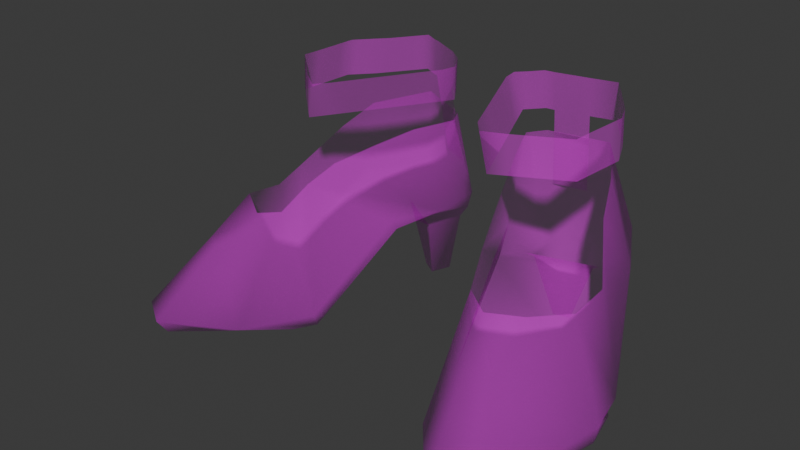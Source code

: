 # Source: FancyShoes3_Ground.blend  (saved by Blender 4.1.23; exported with 4.5.12 LTS)
import bpy
from mathutils import Matrix  # noqa: F401  (used for matrix-valued properties, if any)

bpy.ops.wm.read_factory_settings(use_empty=True)
scene = bpy.context.scene
scene.name = 'Scene'

# ---- collections
col_collection = bpy.data.collections.new('Collection'); scene.collection.children.link(col_collection)

# ---- images (referenced by path relative to the original .blend; pixels are not part of the script)
import os
ASSET_DIR = os.environ.get("B2B_ASSET_DIR", "")  # directory of the original .blend (textures are referenced by path, not embedded)
HERE = os.path.dirname(os.path.abspath(__file__))  # packed textures are extracted next to this script under _unpacked/

def load_image(name, relpath, width, height, colorspace="sRGB"):
    """Load a texture the original file referenced (path relative to the .blend, or extracted next to this script)."""
    p = next((c for c in (os.path.join(HERE, relpath), os.path.join(ASSET_DIR, relpath)) if relpath and os.path.exists(c)), "")
    if p:
        img = bpy.data.images.load(p, check_existing=True)
        img.name = name
    else:  # same state as the original file: an image datablock whose file is absent (Cycles renders it pink)
        img = bpy.data.images.new(name, width, height)
        img.source = "FILE"
        img.filepath = "//" + (relpath or name)
    img.colorspace_settings.name = colorspace
    return img
img_militaryboots_png_016 = load_image('militaryboots.png.016', 'militaryboots.png', 1024, 1024, 'sRGB')
img_militaryboots_png_017 = load_image('militaryboots.png.017', 'militaryboots.png', 1024, 1024, 'Non-Color')

# ---- materials (node trees are filled in below, after node groups)
mat_body_mat_010 = bpy.data.materials.new('Body_mat.010')
mat_body_mat_010.surface_render_method = 'BLENDED'
mat_body_mat_010.blend_method = 'BLEND'
mat_body_mat_010.use_transparency_overlap = False
mat_body_mat_010.show_transparent_back = False
mat_body_mat_010.use_transparent_shadow = False
mat_body_mat_010.diffuse_color = (1.0, 1.0, 1.0, 1.0)
mat_body_mat_010.roughness = 0.5
mat_body_mat_010.specular_intensity = 0.0

# ---- material node trees
mat_body_mat_010.use_nodes = True; mat_body_mat_010.node_tree.nodes.clear()
_N = mat_body_mat_010.node_tree.nodes; _L = mat_body_mat_010.node_tree.links
n0 = _N.new('ShaderNodeBsdfPrincipled'); n0.name = 'Principled BSDF'; n0.location = (10, 300)
n0.inputs[13].default_value = 0.0
n0.inputs[27].default_value = (0.0, 0.0, 0.0, 1.0)
n0.inputs[28].default_value = 1.0
n1 = _N.new('ShaderNodeOutputMaterial'); n1.name = 'Material Output'; n1.location = (300, 300)
n2 = _N.new('ShaderNodeNormalMap'); n2.name = 'Normal Map'; n2.location = (-300, -300)
n2.label = 'Normal/Map'
n2.inputs[0].default_value = 0.0
n3 = _N.new('ShaderNodeTexImage'); n3.name = 'Image Texture'; n3.location = (-300, 600)
n3.image = img_militaryboots_png_016
n4 = _N.new('ShaderNodeTexImage'); n4.name = 'Image Texture.001'; n4.location = (-300, 0)
n4.image = img_militaryboots_png_017
_L.new(n0.outputs[0], n1.inputs[0])
_L.new(n2.outputs[0], n0.inputs[5])
_L.new(n3.outputs[0], n0.inputs[0])
_L.new(n4.outputs[0], n0.inputs[4])
n1.is_active_output = True

# ---- world
world_world = bpy.data.worlds.new('World'); scene.world = world_world
world_world.use_nodes = True; world_world.node_tree.nodes.clear()
_N = world_world.node_tree.nodes; _L = world_world.node_tree.links
n0 = _N.new('ShaderNodeOutputWorld'); n0.name = 'World Output'; n0.location = (300, 300)
n1 = _N.new('ShaderNodeBackground'); n1.name = 'Background'; n1.location = (10, 300)
n1.inputs[0].default_value = (0.05088, 0.05088, 0.05088, 1.0)
_L.new(n1.outputs[0], n0.inputs[0])
n0.is_active_output = True
world_world.color = (0.05088, 0.05088, 0.05088)
world_world.use_sun_shadow = False
world_world.sun_shadow_jitter_overblur = 0.0

# ---- meshes
me_mesh_010 = bpy.data.meshes.new('Mesh.010')
me_mesh_010.from_pydata([(0.06948, 0.03137, -0.06703), (0.0577, 0.03147, -0.071), (0.08652, 0.003882, -0.03681), (0.04103, 0.003979, 0.01634), (0.03003, 0.003047, -0.01693), (0.02416, 0.03456, -0.04949), (0.02927, 0.03186, -0.06259), (0.08459, -0.001071, -0.03493), (0.03085, -0.0003409, -0.01357), (0.0896, 0.003433, -0.02044), (0.07954, 0.005354, 0.03676), (0.07045, 0.001395, 0.03789), (0.06218, 0.006546, 0.04189), (0.05972, 0.04079, -0.09065), (0.07274, 0.03922, -0.06677), (0.02713, 0.0367, -0.04895), (0.01864, 0.03939, -0.06682), (0.01974, 0.04202, -0.08411), (0.02584, 0.03175, -0.08643), (0.04464, 0.0315, -0.09199), (0.06777, 0.06357, -0.05312), (0.06301, 0.07291, -0.06527), (0.07806, 0.04651, -0.03708), (0.05002, 0.07565, -0.08642), (0.07536, 0.04207, -0.02455), (0.04802, 0.04272, -0.09447), (0.06578, 0.03078, 0.009264), (0.04002, 0.05742, -0.01935), (0.0255, 0.07597, -0.08152), (0.04319, 0.04758, -0.008604), (0.05632, 0.0309, 0.01206), (0.03003, 0.004865, -0.01206), (0.02022, 0.07605, -0.07479), (-0.05694, 0.03115, -0.07188), (-0.04707, 0.03132, -0.07409), (-0.08229, 0.003364, -0.04811), (-0.05284, 0.003956, 0.01593), (-0.03354, 0.003206, -0.01333), (-0.01924, 0.03485, -0.04303), (-0.0207, 0.03211, -0.05721), (-0.08089, -0.001567, -0.04578), (-0.03522, -0.0001977, -0.01032), (-0.09014, 0.002838, -0.03347), (-0.09615, 0.004791, 0.02437), (-0.08768, 0.0009444, 0.028), (-0.08091, 0.006193, 0.03413), (-0.04203, 0.0407, -0.09247), (-0.06116, 0.03893, -0.07314), (-0.02227, 0.03695, -0.04334), (-0.008402, 0.0398, -0.05884), (-0.005464, 0.04242, -0.07507), (-0.01077, 0.03208, -0.07915), (-0.02728, 0.0316, -0.08972), (-0.06051, 0.06332, -0.05871), (-0.0512, 0.07278, -0.06815), (-0.07465, 0.04609, -0.04616), (-0.07544, 0.04167, -0.03334), (-0.02975, 0.04279, -0.09289), (-0.07708, 0.03327, 0.003906), (-0.04315, 0.05745, -0.01858), (-0.01217, 0.0763, -0.07429), (-0.04904, 0.04755, -0.009084), (-0.06875, 0.03351, 0.009235), (-0.03492, 0.005016, -0.008649), (-0.008565, 0.07644, -0.06683), (-0.03556, 0.07564, -0.08667), (0.05222, 0.02676, -0.07583), (0.02951, 0.02706, -0.06911), (0.0866, -0.001092, -0.03239), (0.03366, -0.0003593, -0.004088), (0.09007, -0.001108, -0.01654), (0.05261, -0.0005576, 0.02022), (0.07914, 0.0009753, 0.03289), (0.0608, 0.001221, 0.03832), (0.02857, 0.02705, -0.08447), (0.04334, 0.02685, -0.08884), (-0.04023, 0.0267, -0.07708), (-0.01911, 0.02731, -0.06356), (-0.08352, -0.001618, -0.04389), (-0.04056, -0.0002684, -0.001985), (-0.09162, -0.001716, -0.02984), (-0.0643, -0.0007139, 0.01688), (-0.09463, 0.0004235, 0.02078), (-0.07852, 0.0008911, 0.03109), (-0.01393, 0.02733, -0.07806), (-0.0269, 0.02696, -0.08636), (-0.04175, 0.04072, -0.09183), (-0.005342, 0.03983, -0.06418), (-0.03548, 0.07564, -0.08596), (0.05897, 0.0408, -0.08911), (0.0497, 0.07566, -0.08446), (0.04275, -0.0006109, -0.07652), (0.03594, -0.0005196, -0.0745), (0.03455, -0.0005173, -0.08286), (0.03898, -0.0005767, -0.08417), (-0.02998, -0.0005297, -0.07467), (-0.02364, -0.0003459, -0.07061), (-0.01999, -0.0003111, -0.07825), (-0.02388, -0.000424, -0.08074), (0.03137, 0.06974, -0.045), (-0.02768, 0.06993, -0.04107), (-0.02387, 0.07597, -0.08048), (0.03776, 0.07581, -0.08397), (-0.01037, 0.07637, -0.07056), (0.02286, 0.07601, -0.07816), (0.02582, 0.07436, -0.0599), (-0.03718, 0.06453, -0.02818), (-0.02972, 0.0758, -0.08358), (-0.03662, 0.09047, -0.08685), (0.05102, 0.09049, -0.08529), (0.03163, 0.07589, -0.08275), (-0.009468, 0.0764, -0.06869), (0.02154, 0.07603, -0.07648), (0.03692, 0.06444, -0.0301), (-0.01816, 0.07465, -0.05396), (-0.01802, 0.07613, -0.07738), (0.04389, 0.07573, -0.0852), (-0.01127, 0.07633, -0.07242), (0.02418, 0.07599, -0.07984), (0.06949, 0.08467, -0.05793), (0.06492, 0.08471, -0.06852), (0.06644, 0.08475, -0.03591), (0.05203, 0.08484, -0.08671), (0.03953, 0.08512, -0.02227), (0.02492, 0.0852, -0.08076), (0.01874, 0.08529, -0.07438), (-0.06107, 0.0844, -0.06383), (-0.0521, 0.08456, -0.07171), (-0.0643, 0.08447, -0.04189), (-0.04221, 0.08516, -0.0213), (-0.01696, 0.08538, -0.07662), (-0.007383, 0.08569, -0.06596), (-0.03765, 0.0848, -0.08759), (0.06721, 0.08469, -0.06322), (0.05299, 0.08493, -0.02909), (-0.06268, 0.08443, -0.05286), (0.02914, 0.0852, -0.04833), (-0.05658, 0.08448, -0.06777), (-0.05326, 0.08482, -0.03159), (-0.0248, 0.08543, -0.04363), (-0.02982, 0.08502, -0.08371), (-0.04487, 0.08468, -0.07965), (0.03525, 0.08506, -0.08278), (0.05847, 0.08477, -0.07761), (0.06797, 0.08471, -0.04692), (-0.009657, 0.08561, -0.06968), (0.02183, 0.08524, -0.07757), (-0.06188, 0.08442, -0.05835), (0.01553, 0.1002, -0.07271), (0.06829, 0.09953, -0.0602), (0.06606, 0.0847, -0.06587), (0.05971, 0.08484, -0.0325), (0.06486, 0.09956, -0.06814), (0.04626, 0.08503, -0.02568), (-0.05946, 0.09928, -0.06569), (-0.06349, 0.08445, -0.04737), (0.06835, 0.08468, -0.06057), (0.02394, 0.08525, -0.06135), (0.03613, 0.1, -0.02258), (-0.04663, 0.09987, -0.02658), (0.03159, 0.1001, -0.02787), (-0.05273, 0.0994, -0.0716), (-0.05883, 0.08444, -0.0658), (-0.06188, 0.09934, -0.04923), (0.01909, 0.1001, -0.07614), (-0.06319, 0.09936, -0.04202), (-0.04774, 0.08499, -0.02644), (0.016, 0.1002, -0.06695), (-0.03351, 0.08529, -0.03246), (-0.005123, 0.1006, -0.06335), (-0.02273, 0.1001, -0.08016), (-0.03122, 0.08498, -0.08404), (-0.04849, 0.08462, -0.07568), (0.02847, 0.08515, -0.08129), (0.0617, 0.08474, -0.07306), (0.0672, 0.08473, -0.04142), (-0.00852, 0.08565, -0.06782), (0.02373, 0.1001, -0.08092), (0.02029, 0.08527, -0.07598), (0.03433, 0.08516, -0.0353), (0.04506, 0.0999, -0.02616), (0.06525, 0.09962, -0.0364), (-0.03798, 0.1001, -0.01997), (0.06127, 0.0996, -0.07342), (0.066, 0.09959, -0.04369), (-0.05434, 0.08452, -0.06974), (-0.05878, 0.08465, -0.03674), (-0.03316, 0.1002, -0.02443), (-0.01609, 0.08556, -0.05479), (-0.007497, 0.1005, -0.06764), (-0.02339, 0.0852, -0.08016), (-0.03699, 0.09967, -0.08758), (-0.04782, 0.09949, -0.07567), (-0.04126, 0.08474, -0.08362), (-0.007032, 0.1006, -0.05793), (0.0516, 0.0997, -0.08706), (0.02804, 0.1, -0.08164), (0.04202, 0.08497, -0.08426), (0.05525, 0.08481, -0.08216), (0.06873, 0.08469, -0.05242), (-0.01079, 0.08557, -0.07154), (0.02338, 0.08522, -0.07917), (-0.01594, 0.1003, -0.07644), (-0.008635, 0.1005, -0.0695), (-0.009772, 0.1005, -0.07136), (0.02064, 0.1001, -0.07773), (0.02218, 0.1001, -0.07933), (0.06676, 0.09957, -0.04919), (0.06752, 0.09955, -0.0547), (0.05804, 0.09963, -0.07796), (0.05482, 0.09967, -0.08251), (0.02119, 0.1002, -0.05393), (0.02639, 0.1001, -0.0409), (0.04159, 0.09983, -0.08462), (0.03481, 0.09992, -0.08313), (-0.02445, 0.1004, -0.0356), (-0.01574, 0.1005, -0.04676), (-0.0406, 0.09961, -0.08361), (-0.04421, 0.09955, -0.07964), (-0.03056, 0.09986, -0.08403), (-0.02916, 0.09989, -0.0837), (-0.05215, 0.0997, -0.03172), (-0.05767, 0.09953, -0.03687), (-0.05722, 0.09932, -0.06766), (-0.05497, 0.09936, -0.06963), (0.05179, 0.0998, -0.02958), (0.05852, 0.09971, -0.03299), (-0.06027, 0.0993, -0.06021), (-0.06107, 0.09932, -0.05472), (0.066, 0.09955, -0.0655), (0.06714, 0.09954, -0.06285), (-0.01402, 0.05222, -0.0797), (-0.02695, 0.05185, -0.08668), (0.03374, 0.05187, -0.08636), (0.02695, 0.05196, -0.08494), (-0.02049, 0.05203, -0.08319), (0.04053, 0.05178, -0.08779), (-0.07254, 0.04642, -0.01412), (0.06718, 0.04675, -0.006895), (-0.05985, 0.04498, -0.006013), (0.05275, 0.04514, -0.002635), (0.05996, 0.04594, -0.004765), (-0.0662, 0.0457, -0.01007)], [], [(34, 38, 33), (19, 25, 13), (13, 1, 19), (13, 14, 1), (0, 1, 14), (7, 0, 14), (14, 2, 7), (9, 7, 2), (23, 14, 13), (8, 4, 7), (4, 15, 5), (5, 15, 16), (51, 49, 39), (1, 75, 19), (3, 69, 71), (10, 12, 11), (41, 37, 63), (31, 15, 4), (62, 43, 45), (67, 74, 93, 92), (13, 25, 23), (2, 22, 24), (26, 9, 24), (57, 60, 50), (31, 27, 15), (30, 10, 26), (9, 68, 7), (52, 46, 57), (46, 52, 34), (46, 34, 47), (33, 47, 34), (40, 47, 33), (47, 40, 35), (42, 35, 40), (36, 41, 63), (41, 40, 37), (37, 38, 48), (38, 39, 49), (5, 16, 6), (28, 25, 17), (5, 7, 4), (6, 74, 67), (12, 71, 73), (34, 85, 76), (6, 66, 1), (45, 81, 36), (42, 58, 56), (2, 14, 20), (8, 3, 31), (55, 35, 56), (63, 37, 48), (50, 52, 57), (50, 64, 49), (45, 43, 44), (5, 1, 0), (54, 65, 47), (16, 18, 6), (17, 19, 18), (63, 59, 61), (9, 2, 24), (35, 42, 56), (53, 47, 35), (38, 40, 33), (8, 68, 69), (79, 80, 78), (30, 29, 3), (12, 30, 3), (27, 16, 15), (62, 45, 36), (32, 17, 16), (43, 80, 82), (39, 84, 51), (61, 62, 36), (31, 4, 8), (10, 70, 9), (38, 49, 48), (39, 76, 77), (57, 46, 65), (21, 14, 23), (70, 72, 71), (72, 11, 71), (74, 75, 94, 93), (69, 70, 71), (80, 81, 82), (82, 81, 44), (44, 81, 83), (73, 71, 11), (49, 59, 48), (11, 72, 10), (42, 78, 80), (51, 85, 52), (44, 83, 45), (18, 75, 74), (36, 79, 41), (41, 78, 40), (34, 39, 38), (22, 2, 20), (51, 50, 49), (1, 66, 75), (44, 43, 82), (3, 8, 69), (62, 58, 43), (76, 85, 98, 95), (58, 62, 61), (3, 29, 31), (26, 10, 9), (31, 29, 27), (30, 12, 10), (9, 70, 68), (63, 61, 36), (101, 115, 107), (5, 0, 7), (6, 18, 74), (12, 3, 71), (34, 52, 85), (6, 67, 66), (45, 83, 81), (42, 43, 58), (20, 14, 21), (50, 51, 52), (110, 102, 116), (5, 6, 1), (16, 17, 18), (17, 25, 19), (63, 48, 59), (38, 37, 40), (8, 7, 68), (79, 81, 80), (103, 111, 117), (113, 99, 105), (43, 42, 80), (39, 77, 84), (10, 72, 70), (39, 34, 76), (29, 30, 26), (65, 46, 47), (84, 77, 96, 97), (69, 68, 70), (112, 104, 118), (42, 40, 78), (11, 12, 73), (51, 84, 85), (18, 19, 75), (36, 81, 79), (41, 79, 78), (91, 93, 94), (95, 97, 96), (91, 92, 93), (95, 98, 97), (77, 76, 95, 96), (85, 84, 97, 98), (75, 66, 91, 94), (66, 67, 92, 91), (32, 112, 17), (28, 17, 118), (27, 113, 16), (32, 16, 105), (50, 60, 117), (64, 50, 111), (28, 110, 25), (23, 25, 116), (53, 54, 47), (57, 65, 107), (60, 57, 115), (100, 106, 114), (59, 49, 106), (125, 167, 148), (128, 163, 155), (121, 181, 151), (123, 158, 160), (120, 183, 152), (121, 184, 181), (131, 189, 169), (127, 192, 172), (131, 194, 188), (124, 196, 173), (125, 157, 167), (128, 165, 163), (120, 174, 183), (121, 175, 184), (131, 176, 189), (127, 161, 192), (131, 169, 194), (124, 177, 196), (145, 200, 204), (144, 199, 208), (143, 198, 210), (136, 179, 212), (142, 213, 197), (142, 214, 213), (139, 215, 168), (139, 216, 215), (141, 217, 193), (141, 218, 217), (134, 225, 153), (134, 226, 225), (135, 227, 147), (135, 228, 227), (230, 156, 133), (230, 149, 156), (149, 119, 156), (229, 230, 133), (152, 150, 120), (152, 229, 150), (229, 133, 150), (147, 154, 126), (147, 227, 154), (180, 158, 123), (153, 180, 123), (153, 225, 180), (159, 129, 182), (224, 185, 137), (224, 161, 185), (161, 127, 185), (223, 224, 137), (154, 162, 126), (154, 223, 162), (223, 137, 162), (164, 125, 148), (222, 186, 138), (222, 165, 186), (165, 128, 186), (221, 222, 138), (159, 166, 129), (159, 221, 166), (221, 138, 166), (187, 182, 129), (220, 190, 140), (220, 170, 190), (170, 130, 190), (219, 220, 140), (191, 171, 132), (191, 219, 171), (219, 140, 171), (193, 191, 132), (193, 217, 191), (168, 187, 129), (168, 215, 187), (197, 195, 122), (197, 213, 195), (212, 179, 160), (179, 123, 160), (211, 136, 212), (210, 198, 195), (198, 122, 195), (209, 143, 210), (208, 199, 149), (199, 119, 149), (207, 144, 208), (206, 201, 146), (206, 177, 201), (177, 124, 201), (205, 206, 146), (164, 178, 125), (164, 205, 178), (205, 146, 178), (204, 200, 202), (200, 130, 202), (203, 145, 204), (170, 202, 130), (189, 176, 203), (176, 145, 203), (184, 175, 207), (175, 144, 207), (183, 174, 209), (174, 143, 209), (167, 157, 211), (157, 136, 211), (173, 214, 142), (173, 196, 214), (188, 216, 139), (188, 194, 216), (172, 218, 141), (172, 192, 218), (151, 226, 134), (151, 181, 226), (155, 228, 135), (155, 163, 228), (142, 197, 236, 233), (190, 130, 231, 235), (140, 190, 235, 232), (173, 142, 233, 234), (55, 53, 35), (49, 64, 114), (49, 114, 106), (17, 112, 118), (16, 113, 105), (50, 117, 111), (25, 110, 116), (57, 107, 115), (29, 26, 241, 240), (26, 24, 238, 241), (56, 58, 242, 237), (58, 61, 239, 242)])
me_mesh_010.polygons.foreach_set('use_smooth', [True] * 294)
_uv = me_mesh_010.uv_layers.new(name='MainUV')
_uv.uv.foreach_set('vector', [0.3374, 0.71, 0.3801, 0.7226, 0.338, 0.7237, 0.7875, 0.01652, 0.787, 0.02754, 0.7587, 0.02963, 0.7587, 0.02963, 0.7409, 0.01652, 0.7875, 0.01652, 0.7587, 0.02963, 0.7172, 0.02963, 0.7409, 0.01652, 0.7145, 0.01652, 0.7409, 0.01652, 0.7172, 0.02963, 0.6848, 0.001624, 0.7145, 0.01652, 0.7172, 0.02963, 0.7172, 0.02963, 0.6633, 0.02963, 0.6848, 0.001624, 0.6135, 0.01582, 0.6848, 0.001624, 0.6633, 0.02963, 0.6378, 0.1282, 0.6195, 0.03069, 0.641, 0.03069, 0.6177, 0.7512, 0.6217, 0.7381, 0.6695, 0.737, 0.6824, 0.01582, 0.7095, 0.02963, 0.7166, 0.01652, 0.7166, 0.01652, 0.7095, 0.02963, 0.7446, 0.02963, 0.7777, 0.01652, 0.7445, 0.02963, 0.7366, 0.01652, 0.7409, 0.01652, 0.7877, 0.001624, 0.7875, 0.01652, 0.5936, 0.01902, 0.6181, -0.0003502, 0.5978, -0.0003502, 0.6271, 0.02351, 0.5677, 0.02351, 0.5976, 0.0002296, 0.661, -0.0003502, 0.6755, 0.01179, 0.6331, 0.02486, 0.6402, 0.02963, 0.7095, 0.02963, 0.6824, 0.01582, 0.5091, 0.08938, 0.5412, 0.03069, 0.5105, 0.03141, 0.7334, 0.001624, 0.7745, 0.001624, 0.7745, 0.001624, 0.7334, 0.001624, 0.641, 0.03069, 0.6785, 0.03069, 0.6378, 0.1282, 0.5915, 0.03069, 0.5946, 0.1021, 0.5698, 0.08938, 0.5528, 0.08938, 0.5653, 0.03069, 0.5698, 0.08938, 0.6785, 0.03069, 0.6753, 0.1288, 0.65, 0.03069, 0.7419, 0.03069, 0.7342, 0.1035, 0.7059, 0.03069, 0.5091, 0.08938, 0.5412, 0.03069, 0.5528, 0.08938, 0.6135, 0.01582, 0.6667, 0.001624, 0.6848, 0.001624, 0.7875, 0.01652, 0.7587, 0.02963, 0.787, 0.02754, 0.7587, 0.02963, 0.7875, 0.01652, 0.7408, 0.01652, 0.7587, 0.02963, 0.7408, 0.01652, 0.7171, 0.02963, 0.7144, 0.01652, 0.7171, 0.02963, 0.7408, 0.01652, 0.6848, 0.001624, 0.7171, 0.02963, 0.7144, 0.01652, 0.7171, 0.02963, 0.6848, 0.001624, 0.6633, 0.02963, 0.6135, 0.01582, 0.6633, 0.02963, 0.6848, 0.001624, 0.5936, 0.01902, 0.661, -0.0003502, 0.6331, 0.02486, 0.3877, 0.7535, 0.3359, 0.7393, 0.3838, 0.7404, 0.6825, 0.02963, 0.7165, 0.01652, 0.7094, 0.02963, 0.7165, 0.01652, 0.7366, 0.01652, 0.7445, 0.02963, 0.7166, 0.01652, 0.7446, 0.02963, 0.7367, 0.01652, 0.6753, 0.1288, 0.6785, 0.03069, 0.65, 0.03069, 0.6254, 0.7203, 0.6695, 0.737, 0.6217, 0.7381, 0.7333, 0.01652, 0.7745, 0.001624, 0.7334, 0.001624, 0.5545, 0.02653, 0.5978, -0.0003502, 0.564, -0.0003502, 0.727, 0.01652, 0.7738, 0.001624, 0.7271, 0.001624, 0.6236, 0.7099, 0.668, 0.7078, 0.668, 0.7077, 0.5545, 0.02653, 0.5978, -0.0003502, 0.5936, 0.01902, 0.5653, 0.03069, 0.5528, 0.08938, 0.5698, 0.08938, 0.5915, 0.03069, 0.6195, 0.03069, 0.6088, 0.09678, 0.6611, -0.0003502, 0.5936, 0.01902, 0.6331, 0.02486, 0.5946, 0.1021, 0.5915, 0.03069, 0.5698, 0.08938, 0.6402, 0.02963, 0.6825, 0.01634, 0.7094, 0.02963, 0.7583, 0.02963, 0.8119, 0.01652, 0.8094, 0.02754, 0.6785, 0.03069, 0.683, 0.1294, 0.6877, 0.03069, 0.628, 0.02351, 0.5686, 0.02351, 0.5981, 0.0002296, 0.6254, 0.7203, 0.668, 0.7077, 0.6675, 0.7214, 0.6294, 0.1333, 0.6379, 0.1282, 0.6195, 0.03069, 0.7446, 0.02963, 0.7778, 0.01652, 0.7367, 0.01652, 0.7652, 0.02963, 0.8138, 0.01652, 0.7701, 0.01652, 0.7419, 0.03069, 0.7342, 0.1021, 0.7513, 0.08938, 0.5653, 0.03069, 0.5915, 0.03069, 0.5698, 0.08938, 0.5915, 0.03069, 0.5653, 0.03069, 0.5698, 0.08938, 0.6088, 0.09678, 0.6195, 0.03069, 0.5915, 0.03069, 0.3801, 0.7226, 0.3359, 0.7393, 0.338, 0.7237, 0.6177, 0.7512, 0.6695, 0.7464, 0.6177, 0.7634, 0.3877, 0.7657, 0.3344, 0.7783, 0.3359, 0.7487, 0.7812, 0.08938, 0.7513, 0.08938, 0.7722, 0.03069, 0.7909, 0.03069, 0.7812, 0.08938, 0.7722, 0.03069, 0.7342, 0.1035, 0.6877, 0.03069, 0.7059, 0.03069, 0.7812, 0.08938, 0.7909, 0.03069, 0.7722, 0.03069, 0.683, 0.1294, 0.6785, 0.03069, 0.6877, 0.03069, 0.5527, 0.01582, 0.6143, 0.001624, 0.5535, 0.001624, 0.7366, 0.01652, 0.7779, 0.001624, 0.7777, 0.01652, 0.7513, 0.08938, 0.7812, 0.08938, 0.7722, 0.03069, 0.6331, 0.02486, 0.6755, 0.01179, 0.6611, -0.0003502, 0.5527, 0.01582, 0.6144, 0.001624, 0.6135, 0.01582, 0.7165, 0.01652, 0.7445, 0.02963, 0.7094, 0.02963, 0.3819, 0.7122, 0.3374, 0.7101, 0.3819, 0.7123, 0.6785, 0.03069, 0.641, 0.03069, 0.6379, 0.1282, 0.621, 0.1384, 0.6195, 0.03069, 0.6378, 0.1282, 0.6711, 0.776, 0.6614, 0.8076, 0.6207, 0.7889, 0.6614, 0.8076, 0.6474, 0.8158, 0.6207, 0.7889, 0.7697, 0.001624, 0.8134, 0.001624, 0.8134, 0.001624, 0.7697, 0.001624, 0.6177, 0.7634, 0.6711, 0.776, 0.6207, 0.7889, 0.3344, 0.7783, 0.3848, 0.7912, 0.3441, 0.8099, 0.3441, 0.8099, 0.3848, 0.7912, 0.3581, 0.8181, 0.3581, 0.8181, 0.3848, 0.7912, 0.3728, 0.814, 0.6327, 0.8117, 0.6207, 0.7889, 0.6474, 0.8158, 0.6877, 0.03069, 0.7342, 0.1035, 0.7059, 0.03069, 0.5976, 0.0002296, 0.6296, 0.0002296, 0.6271, 0.02351, 0.6135, 0.01582, 0.6666, 0.001624, 0.6143, 0.001624, 0.7695, 0.01652, 0.8133, 0.001624, 0.8136, 0.01652, 0.5981, 0.0002296, 0.6288, 0.0002296, 0.628, 0.02351, 0.7701, 0.01652, 0.8134, 0.001624, 0.7697, 0.001624, 0.5936, 0.01902, 0.618, -0.0003502, 0.661, -0.0003502, 0.3877, 0.7535, 0.3359, 0.7487, 0.3359, 0.7393, 0.3374, 0.71, 0.3819, 0.7122, 0.3801, 0.7226, 0.5946, 0.1007, 0.5915, 0.03069, 0.6088, 0.09678, 0.7777, 0.01652, 0.7766, 0.02754, 0.7445, 0.02963, 0.7409, 0.01652, 0.741, 0.001624, 0.7877, 0.001624, 0.5981, 0.0002296, 0.5686, 0.02351, 0.5661, 0.0002296, 0.5936, 0.01902, 0.6611, -0.0003502, 0.6181, -0.0003502, 0.5091, 0.08938, 0.5528, 0.08938, 0.5412, 0.03069, 0.7271, 0.001624, 0.7738, 0.001624, 0.7738, 0.001624, 0.7271, 0.001624, 0.7514, 0.08945, 0.7811, 0.0893, 0.7772, 0.103, 0.7722, 0.03069, 0.7513, 0.08938, 0.7419, 0.03069, 0.5528, 0.08938, 0.5412, 0.03069, 0.5653, 0.03069, 0.7419, 0.03069, 0.7513, 0.08938, 0.7342, 0.1021, 0.5091, 0.08938, 0.5105, 0.03141, 0.5412, 0.03069, 0.6135, 0.01582, 0.6144, 0.001624, 0.6667, 0.001624, 0.7419, 0.03069, 0.7513, 0.08938, 0.7722, 0.03069, 0.6566, 0.1285, 0.6659, 0.1287, 0.6472, 0.1284, 0.6254, 0.7203, 0.6675, 0.7214, 0.6695, 0.737, 0.7333, 0.01652, 0.7743, 0.01652, 0.7745, 0.001624, 0.5545, 0.02653, 0.5936, 0.01902, 0.5978, -0.0003502, 0.727, 0.01652, 0.7736, 0.01652, 0.7738, 0.001624, 0.6236, 0.7099, 0.6236, 0.71, 0.668, 0.7078, 0.5545, 0.02653, 0.5639, -0.0003502, 0.5978, -0.0003502, 0.5653, 0.03069, 0.5412, 0.03069, 0.5528, 0.08938, 0.6088, 0.09678, 0.6195, 0.03069, 0.621, 0.1384, 0.7583, 0.02963, 0.7637, 0.01652, 0.8119, 0.01652, 0.6659, 0.1287, 0.6566, 0.1285, 0.6472, 0.1284, 0.6254, 0.7203, 0.6236, 0.7099, 0.668, 0.7077, 0.7446, 0.02963, 0.7766, 0.02754, 0.7778, 0.01652, 0.7652, 0.02963, 0.8117, 0.02963, 0.8138, 0.01652, 0.7419, 0.03069, 0.7059, 0.03069, 0.7342, 0.1035, 0.3801, 0.7226, 0.3838, 0.7404, 0.3359, 0.7393, 0.6177, 0.7512, 0.6695, 0.737, 0.6695, 0.7464, 0.3877, 0.7657, 0.3848, 0.7912, 0.3344, 0.7783, 0.6792, 0.1291, 0.6811, 0.1292, 0.6772, 0.129, 0.7214, 0.1099, 0.7086, 0.1164, 0.6958, 0.1229, 0.5527, 0.01582, 0.6135, 0.01582, 0.6143, 0.001624, 0.7366, 0.01652, 0.7368, 0.001624, 0.7779, 0.001624, 0.5527, 0.01582, 0.5536, 0.001624, 0.6144, 0.001624, 0.3819, 0.7122, 0.3374, 0.71, 0.3374, 0.7101, 0.7346, 0.1037, 0.7514, 0.08945, 0.7811, 0.0893, 0.6379, 0.1282, 0.641, 0.03069, 0.6195, 0.03069, 0.7779, 0.001624, 0.7368, 0.001624, 0.7368, 0.001624, 0.7779, 0.001624, 0.6177, 0.7634, 0.6695, 0.7464, 0.6711, 0.776, 0.6811, 0.1292, 0.6791, 0.1291, 0.6772, 0.129, 0.6135, 0.01582, 0.6848, 0.001624, 0.6666, 0.001624, 0.5976, 0.0002296, 0.5677, 0.02351, 0.5669, 0.0002296, 0.7695, 0.01652, 0.7691, 0.001624, 0.8133, 0.001624, 0.7701, 0.01652, 0.8138, 0.01652, 0.8134, 0.001624, 0.5936, 0.01902, 0.5978, -0.0003502, 0.618, -0.0003502, 0.3877, 0.7535, 0.3877, 0.7657, 0.3359, 0.7487, 0.668, 0.7078, 0.6297, 0.6886, 0.657, 0.6835, 0.3374, 0.7101, 0.3757, 0.6909, 0.3819, 0.7123, 0.668, 0.7078, 0.6236, 0.71, 0.6297, 0.6886, 0.3374, 0.7101, 0.3485, 0.6858, 0.3757, 0.6909, 0.3819, 0.7123, 0.3374, 0.7101, 0.3374, 0.7101, 0.3819, 0.7123, 0.8133, 0.001624, 0.7691, 0.001624, 0.7691, 0.001624, 0.8133, 0.001624, 0.7877, 0.001624, 0.741, 0.001624, 0.741, 0.001624, 0.7877, 0.001624, 0.668, 0.7078, 0.6236, 0.71, 0.6236, 0.71, 0.668, 0.7078, 0.683, 0.1294, 0.6811, 0.1292, 0.6785, 0.03069, 0.6753, 0.1288, 0.6785, 0.03069, 0.6772, 0.129, 0.7342, 0.1035, 0.7214, 0.1099, 0.6877, 0.03069, 0.683, 0.1294, 0.6877, 0.03069, 0.6958, 0.1229, 0.6785, 0.03069, 0.6753, 0.1288, 0.6772, 0.129, 0.683, 0.1294, 0.6785, 0.03069, 0.6811, 0.1292, 0.6753, 0.1288, 0.6659, 0.1287, 0.6785, 0.03069, 0.6378, 0.1282, 0.6785, 0.03069, 0.6472, 0.1284, 0.6149, 0.1176, 0.621, 0.1384, 0.6195, 0.03069, 0.6785, 0.03069, 0.6379, 0.1282, 0.6472, 0.1284, 0.6753, 0.1288, 0.6785, 0.03069, 0.6659, 0.1287, 0.7086, 0.1164, 0.7214, 0.1099, 0.6958, 0.1229, 0.7342, 0.1035, 0.6877, 0.03069, 0.7214, 0.1099, 0.683, 0.1294, 0.6891, 0.1528, 0.684, 0.1528, 0.5946, 0.1007, 0.6003, 0.131, 0.5981, 0.09973, 0.5967, 0.1031, 0.5967, 0.1365, 0.5893, 0.1164, 0.7342, 0.1556, 0.7342, 0.1762, 0.7275, 0.1725, 0.621, 0.1384, 0.6258, 0.1593, 0.6202, 0.1593, 0.5946, 0.1007, 0.6003, 0.131, 0.5946, 0.1347, 0.683, 0.1294, 0.6811, 0.1527, 0.684, 0.1528, 0.621, 0.1384, 0.6257, 0.1593, 0.6252, 0.1359, 0.683, 0.1294, 0.6891, 0.1528, 0.6958, 0.1359, 0.6753, 0.1288, 0.6665, 0.1521, 0.6659, 0.1287, 0.683, 0.1294, 0.6958, 0.1359, 0.6891, 0.1528, 0.5946, 0.1007, 0.5946, 0.1347, 0.6003, 0.131, 0.621, 0.1384, 0.6252, 0.1359, 0.6258, 0.1593, 0.5946, 0.1007, 0.5981, 0.09973, 0.6003, 0.131, 0.683, 0.1294, 0.6811, 0.1292, 0.6811, 0.1527, 0.621, 0.1384, 0.6201, 0.1593, 0.6257, 0.1593, 0.683, 0.1294, 0.684, 0.1528, 0.6891, 0.1528, 0.6753, 0.1288, 0.6753, 0.1522, 0.6665, 0.1521, 0.6792, 0.1291, 0.6772, 0.129, 0.6772, 0.1524, 0.6017, 0.09874, 0.6052, 0.09776, 0.6074, 0.129, 0.6294, 0.1333, 0.6336, 0.1308, 0.6342, 0.1542, 0.7086, 0.1425, 0.7214, 0.149, 0.7147, 0.1659, 0.6566, 0.1285, 0.6477, 0.1518, 0.6472, 0.1284, 0.6566, 0.1285, 0.6571, 0.1519, 0.6477, 0.1518, 0.7086, 0.1425, 0.7147, 0.1659, 0.7214, 0.149, 0.7086, 0.1425, 0.7019, 0.1594, 0.7147, 0.1659, 0.6294, 0.1333, 0.6342, 0.1542, 0.6337, 0.1308, 0.6294, 0.1333, 0.63, 0.1567, 0.6342, 0.1542, 0.5819, 0.1297, 0.5819, 0.163, 0.5745, 0.1429, 0.5819, 0.1297, 0.5893, 0.1497, 0.5819, 0.163, 0.6017, 0.09874, 0.6074, 0.129, 0.6052, 0.09776, 0.6017, 0.09874, 0.6039, 0.13, 0.6074, 0.129, 0.6141, 0.1385, 0.6118, 0.1072, 0.6149, 0.1176, 0.6141, 0.1385, 0.611, 0.1281, 0.6118, 0.1072, 0.611, 0.1281, 0.6088, 0.09678, 0.6118, 0.1072, 0.6171, 0.1489, 0.6141, 0.1385, 0.6149, 0.1176, 0.6202, 0.1593, 0.6179, 0.128, 0.621, 0.1384, 0.6202, 0.1593, 0.6171, 0.1489, 0.6179, 0.128, 0.6171, 0.1489, 0.6149, 0.1176, 0.6179, 0.128, 0.6052, 0.09776, 0.611, 0.1281, 0.6088, 0.09678, 0.6052, 0.09776, 0.6074, 0.129, 0.611, 0.1281, 0.5745, 0.1762, 0.5671, 0.1762, 0.5671, 0.1562, 0.5745, 0.1429, 0.5745, 0.1762, 0.5671, 0.1562, 0.5745, 0.1429, 0.5819, 0.163, 0.5745, 0.1762, 0.5745, 0.1762, 0.5671, 0.1562, 0.5671, 0.1762, 0.6171, 0.1489, 0.6179, 0.128, 0.6149, 0.1176, 0.6171, 0.1489, 0.6201, 0.1593, 0.6179, 0.128, 0.6201, 0.1593, 0.621, 0.1384, 0.6179, 0.128, 0.614, 0.1385, 0.6171, 0.1489, 0.6149, 0.1176, 0.611, 0.1281, 0.6118, 0.1072, 0.6088, 0.09678, 0.611, 0.1281, 0.614, 0.1385, 0.6118, 0.1072, 0.614, 0.1385, 0.6149, 0.1176, 0.6118, 0.1072, 0.6811, 0.1527, 0.683, 0.1294, 0.684, 0.1528, 0.5893, 0.1497, 0.5893, 0.1164, 0.5819, 0.1297, 0.5893, 0.1497, 0.5967, 0.1365, 0.5893, 0.1164, 0.5967, 0.1365, 0.5967, 0.1031, 0.5893, 0.1164, 0.5819, 0.163, 0.5893, 0.1497, 0.5819, 0.1297, 0.5745, 0.1762, 0.5745, 0.1429, 0.5671, 0.1562, 0.5745, 0.1762, 0.5819, 0.163, 0.5745, 0.1429, 0.5819, 0.163, 0.5819, 0.1297, 0.5745, 0.1429, 0.7275, 0.1725, 0.7342, 0.1762, 0.7342, 0.1556, 0.6571, 0.1519, 0.6659, 0.1287, 0.6566, 0.1285, 0.6571, 0.1519, 0.6665, 0.1521, 0.6659, 0.1287, 0.6665, 0.1521, 0.6753, 0.1288, 0.6659, 0.1287, 0.6478, 0.1518, 0.6571, 0.1519, 0.6566, 0.1285, 0.6384, 0.1517, 0.6472, 0.1284, 0.6379, 0.1282, 0.6384, 0.1517, 0.6478, 0.1518, 0.6472, 0.1284, 0.6478, 0.1518, 0.6566, 0.1285, 0.6472, 0.1284, 0.6337, 0.1308, 0.6384, 0.1517, 0.6379, 0.1282, 0.6337, 0.1308, 0.6342, 0.1542, 0.6384, 0.1517, 0.7214, 0.149, 0.7275, 0.1725, 0.7342, 0.1556, 0.7214, 0.149, 0.7147, 0.1659, 0.7275, 0.1725, 0.6472, 0.1284, 0.6384, 0.1517, 0.6378, 0.1282, 0.6472, 0.1284, 0.6477, 0.1518, 0.6384, 0.1517, 0.7147, 0.1659, 0.7214, 0.149, 0.7275, 0.1725, 0.7214, 0.149, 0.7342, 0.1556, 0.7275, 0.1725, 0.7019, 0.1594, 0.7086, 0.1425, 0.7147, 0.1659, 0.6342, 0.1542, 0.6336, 0.1308, 0.6384, 0.1517, 0.6336, 0.1308, 0.6378, 0.1282, 0.6384, 0.1517, 0.63, 0.1567, 0.6294, 0.1333, 0.6342, 0.1542, 0.6074, 0.129, 0.6052, 0.09776, 0.611, 0.1281, 0.6052, 0.09776, 0.6088, 0.09678, 0.611, 0.1281, 0.6039, 0.13, 0.6017, 0.09874, 0.6074, 0.129, 0.6772, 0.1524, 0.6772, 0.129, 0.6791, 0.1291, 0.6772, 0.1524, 0.6753, 0.1522, 0.6772, 0.129, 0.6753, 0.1522, 0.6753, 0.1288, 0.6772, 0.129, 0.6791, 0.1525, 0.6772, 0.1524, 0.6791, 0.1291, 0.6811, 0.1527, 0.6811, 0.1292, 0.683, 0.1294, 0.6811, 0.1527, 0.6791, 0.1525, 0.6811, 0.1292, 0.6791, 0.1525, 0.6791, 0.1291, 0.6811, 0.1292, 0.6772, 0.1524, 0.6772, 0.129, 0.6753, 0.1522, 0.6772, 0.129, 0.6753, 0.1288, 0.6753, 0.1522, 0.6792, 0.1525, 0.6792, 0.1291, 0.6772, 0.1524, 0.6665, 0.1521, 0.6753, 0.1522, 0.6753, 0.1288, 0.6811, 0.1527, 0.6811, 0.1292, 0.6792, 0.1525, 0.6811, 0.1292, 0.6792, 0.1291, 0.6792, 0.1525, 0.6003, 0.131, 0.5981, 0.09973, 0.6039, 0.13, 0.5981, 0.09973, 0.6017, 0.09874, 0.6039, 0.13, 0.6258, 0.1593, 0.6252, 0.1359, 0.63, 0.1567, 0.6252, 0.1359, 0.6294, 0.1333, 0.63, 0.1567, 0.6891, 0.1528, 0.6958, 0.1359, 0.7019, 0.1594, 0.6958, 0.1359, 0.7086, 0.1425, 0.7019, 0.1594, 0.6659, 0.1287, 0.6571, 0.1519, 0.6566, 0.1285, 0.6659, 0.1287, 0.6665, 0.1521, 0.6571, 0.1519, 0.6958, 0.1359, 0.7019, 0.1594, 0.7086, 0.1425, 0.6958, 0.1359, 0.6891, 0.1528, 0.7019, 0.1594, 0.6252, 0.1359, 0.63, 0.1567, 0.6294, 0.1333, 0.6252, 0.1359, 0.6257, 0.1593, 0.63, 0.1567, 0.5893, 0.1164, 0.5893, 0.1497, 0.5819, 0.1297, 0.5893, 0.1164, 0.5967, 0.1365, 0.5893, 0.1497, 0.5981, 0.09973, 0.6039, 0.13, 0.6017, 0.09874, 0.5981, 0.09973, 0.6003, 0.131, 0.6039, 0.13, 0.6566, 0.1285, 0.6472, 0.1284, 0.6472, 0.1284, 0.6566, 0.1285, 0.6659, 0.1287, 0.6753, 0.1288, 0.6753, 0.1288, 0.6659, 0.1287, 0.6566, 0.1285, 0.6659, 0.1287, 0.6659, 0.1287, 0.6566, 0.1285, 0.6659, 0.1287, 0.6566, 0.1285, 0.6566, 0.1285, 0.6659, 0.1287, 0.6017, 0.09874, 0.6088, 0.09678, 0.5915, 0.03069, 0.6877, 0.03069, 0.683, 0.1294, 0.6958, 0.1229, 0.6877, 0.03069, 0.6958, 0.1229, 0.7214, 0.1099, 0.6785, 0.03069, 0.6811, 0.1292, 0.6772, 0.129, 0.6877, 0.03069, 0.7214, 0.1099, 0.6958, 0.1229, 0.6785, 0.03069, 0.6772, 0.129, 0.6811, 0.1292, 0.6785, 0.03069, 0.6659, 0.1287, 0.6472, 0.1284, 0.6785, 0.03069, 0.6472, 0.1284, 0.6659, 0.1287, 0.7346, 0.1037, 0.7811, 0.0893, 0.7559, 0.1034, 0.7453, 0.1036, 0.7811, 0.0893, 0.7772, 0.103, 0.7665, 0.1032, 0.7559, 0.1034, 0.7346, 0.1037, 0.7514, 0.08945, 0.7559, 0.1034, 0.7453, 0.1036, 0.7514, 0.08945, 0.7772, 0.103, 0.7665, 0.1032, 0.7559, 0.1034])
me_mesh_010.materials.append(mat_body_mat_010)
me_mesh_010.update()
me_mesh_010.normals_split_custom_set([tuple(v) for v in zip(*[iter([-0.2979, -0.9255, -0.2339, 0.8275, -0.1264, 0.5471, -0.08173, -0.6107, -0.7876, 0.1374, -0.4747, -0.8693, 0.0172, 0.003221, -0.9998, 0.6697, -0.2423, -0.702, 0.6697, -0.2423, -0.702, 0.3246, -0.9404, -0.1016, 0.1374, -0.4747, -0.8693, 0.6697, -0.2423, -0.702, 0.8847, -0.01064, -0.4661, 0.3246, -0.9404, -0.1016, 0.3136, -0.5231, -0.7924, 0.3246, -0.9404, -0.1016, 0.8847, -0.01064, -0.4661, 0.3507, -0.8204, -0.4515, 0.3136, -0.5231, -0.7924, 0.8847, -0.01064, -0.4661, 0.8847, -0.01064, -0.4661, 0.866, -0.1946, -0.4606, 0.3507, -0.8204, -0.4515, 0.9791, 0.2005, -0.03325, 0.3507, -0.8204, -0.4515, 0.866, -0.1946, -0.4606, 0.3638, 0.301, -0.8815, 0.8847, -0.01064, -0.4661, 0.6697, -0.2423, -0.702, -0.646, -0.7562, -0.1041, -0.7889, -0.4945, -0.3648, 0.3507, -0.8204, -0.4515, -0.7889, -0.4945, -0.3648, -0.8394, 0.298, 0.4546, -0.946, -0.1375, 0.2936, -0.946, -0.1375, 0.2936, -0.8394, 0.298, 0.4546, -0.9293, -0.3416, 0.14, 0.8037, -0.4083, -0.4329, 0.8593, -0.3403, 0.3818, 0.2291, -0.9264, 0.2988, 0.3246, -0.9404, -0.1016, 0.3223, -0.4436, -0.8363, 0.1374, -0.4747, -0.8693, -0.7909, -0.2523, 0.5576, -0.7653, -0.595, 0.2456, -0.2367, -0.9427, 0.2353, 0.7012, 0.1279, 0.7014, -0.2564, 0.1654, 0.9523, 0.1572, -0.777, 0.6096, 0.6591, -0.7482, 0.07582, 0.8653, -0.4841, -0.1299, 0.8651, -0.00021, 0.5017, -0.9678, -0.01419, 0.2514, -0.8394, 0.298, 0.4546, -0.7889, -0.4945, -0.3648, 0.02118, 0.7189, 0.6948, -0.8731, 0.08039, 0.4808, -0.03373, 0.129, 0.9911, -0.6782, -0.4816, 0.555, -0.767, -0.4283, -0.4778, -0.6149, -0.6551, -0.4391, -0.3819, -0.6739, 0.6325, 0.6697, -0.2423, -0.702, 0.0172, 0.003221, -0.9998, 0.3638, 0.301, -0.8815, 0.866, -0.1946, -0.4606, 0.9668, 0.1908, -0.17, 0.9057, 0.3038, 0.2955, 0.5272, 0.6829, 0.5056, 0.9791, 0.2005, -0.03325, 0.9057, 0.3038, 0.2955, 0.2679, 0.001485, -0.9634, 0.7154, 0.1973, -0.6703, 0.9338, -0.1058, -0.3419, -0.9678, -0.01419, 0.2514, -0.9164, 0.1777, 0.3586, -0.8394, 0.298, 0.4546, -0.1972, 0.708, 0.6781, 0.7012, 0.1279, 0.7014, 0.5272, 0.6829, 0.5056, 0.9791, 0.2005, -0.03325, 0.7707, -0.3645, -0.5226, 0.3507, -0.8204, -0.4515, 0.127, -0.46, -0.8788, -0.4357, -0.2453, -0.866, 0.2679, 0.001485, -0.9634, -0.4357, -0.2453, -0.866, 0.127, -0.46, -0.8788, -0.2979, -0.9255, -0.2339, -0.4357, -0.2453, -0.866, -0.2979, -0.9255, -0.2339, -0.7316, -0.03491, -0.6808, -0.08173, -0.6107, -0.7876, -0.7316, -0.03491, -0.6808, -0.2979, -0.9255, -0.2339, -0.1929, -0.8246, -0.5318, -0.7316, -0.03491, -0.6808, -0.08173, -0.6107, -0.7876, -0.7316, -0.03491, -0.6808, -0.1929, -0.8246, -0.5318, -0.6957, -0.2026, -0.6892, -0.9291, 0.1738, -0.3265, -0.6957, -0.2026, -0.6892, -0.1929, -0.8246, -0.5318, 0.6235, -0.2397, 0.7442, 0.6591, -0.7482, 0.07582, 0.8651, -0.00021, 0.5017, 0.6591, -0.7482, 0.07582, -0.1929, -0.8246, -0.5318, 0.8653, -0.4841, -0.1299, 0.8653, -0.4841, -0.1299, 0.8275, -0.1264, 0.5471, 0.6753, 0.3042, 0.6719, 0.8275, -0.1264, 0.5471, 0.2291, -0.9264, 0.2988, 0.8593, -0.3403, 0.3818, -0.946, -0.1375, 0.2936, -0.9293, -0.3416, 0.14, -0.3064, -0.9246, 0.2266, -0.5286, 0.1948, -0.8262, 0.0172, 0.003221, -0.9998, -0.8113, -0.1147, -0.5733, -0.946, -0.1375, 0.2936, 0.3507, -0.8204, -0.4515, -0.7889, -0.4945, -0.3648, -0.3064, -0.9246, 0.2266, -0.767, -0.4283, -0.4778, -0.6782, -0.4816, 0.555, -0.2564, 0.1654, 0.9523, -0.2367, -0.9427, 0.2353, -0.4796, -0.6856, 0.5476, -0.2979, -0.9255, -0.2339, -0.0387, -0.4358, -0.8992, -0.7555, -0.6245, -0.1981, -0.3064, -0.9246, 0.2266, 0.7803, -0.6205, 0.07816, 0.3246, -0.9404, -0.1016, -0.03373, 0.129, 0.9911, 0.1915, -0.9257, 0.3263, 0.6235, -0.2397, 0.7442, -0.9291, 0.1738, -0.3265, -0.6515, 0.6908, 0.3137, -0.9494, 0.3139, -0.004315, 0.866, -0.1946, -0.4606, 0.8847, -0.01064, -0.4661, 0.947, 0.2617, -0.1862, -0.646, -0.7562, -0.1041, -0.7909, -0.2523, 0.5576, -0.9678, -0.01419, 0.2514, -0.8835, 0.1777, -0.4335, -0.6957, -0.2026, -0.6892, -0.9494, 0.3139, -0.004315, 0.8651, -0.00021, 0.5017, 0.8653, -0.4841, -0.1299, 0.6753, 0.3042, 0.6719, 0.9338, -0.1058, -0.3419, 0.127, -0.46, -0.8788, 0.2679, 0.001485, -0.9634, 0.9338, -0.1058, -0.3419, 0.9814, 0.1646, 0.09902, 0.8593, -0.3403, 0.3818, -0.03373, 0.129, 0.9911, -0.8731, 0.08039, 0.4808, -0.3107, -0.7798, 0.5434, -0.946, -0.1375, 0.2936, 0.3246, -0.9404, -0.1016, 0.3136, -0.5231, -0.7924, -0.7727, 0.3091, -0.5545, -0.1483, 0.3073, -0.94, -0.7316, -0.03491, -0.6808, -0.9293, -0.3416, 0.14, -0.6554, -0.4112, -0.6336, -0.3064, -0.9246, 0.2266, -0.8113, -0.1147, -0.5733, 0.1374, -0.4747, -0.8693, -0.6554, -0.4112, -0.6336, 0.8651, -0.00021, 0.5017, 0.7777, 0.1896, 0.5994, 0.5855, 0.3807, 0.7157, 0.9791, 0.2005, -0.03325, 0.866, -0.1946, -0.4606, 0.9057, 0.3038, 0.2955, -0.6957, -0.2026, -0.6892, -0.9291, 0.1738, -0.3265, -0.9494, 0.3139, -0.004315, -0.8278, 0.2754, -0.4887, -0.7316, -0.03491, -0.6808, -0.6957, -0.2026, -0.6892, 0.8275, -0.1264, 0.5471, -0.1929, -0.8246, -0.5318, -0.08173, -0.6107, -0.7876, -0.646, -0.7562, -0.1041, 0.7707, -0.3645, -0.5226, -0.7653, -0.595, 0.2456, 0.6407, -0.6404, 0.4235, -0.7647, -0.6222, -0.1675, -0.5806, -0.3914, -0.7139, -0.1972, 0.708, 0.6781, -0.7429, 0.3618, 0.5632, -0.7909, -0.2523, 0.5576, -0.2564, 0.1654, 0.9523, -0.1972, 0.708, 0.6781, -0.7909, -0.2523, 0.5576, -0.9164, 0.1777, 0.3586, -0.9293, -0.3416, 0.14, -0.8394, 0.298, 0.4546, 0.02118, 0.7189, 0.6948, -0.03373, 0.129, 0.9911, 0.6235, -0.2397, 0.7442, -0.9789, 0.1468, -0.1419, -0.8113, -0.1147, -0.5733, -0.9293, -0.3416, 0.14, -0.8731, 0.08039, 0.4808, -0.7647, -0.6222, -0.1675, -0.6029, -0.7828, 0.1542, 0.2291, -0.9264, 0.2988, 0.8717, -0.424, -0.2459, 0.8037, -0.4083, -0.4329, 0.5855, 0.3807, 0.7157, 0.02118, 0.7189, 0.6948, 0.6235, -0.2397, 0.7442, -0.9678, -0.01419, 0.2514, -0.7889, -0.4945, -0.3648, -0.646, -0.7562, -0.1041, 0.7012, 0.1279, 0.7014, 0.7873, -0.614, 0.05573, 0.9791, 0.2005, -0.03325, 0.8275, -0.1264, 0.5471, 0.8593, -0.3403, 0.3818, 0.6753, 0.3042, 0.6719, 0.2291, -0.9264, 0.2988, -0.7555, -0.6245, -0.1981, 0.5, -0.4832, 0.7188, 0.2679, 0.001485, -0.9634, -0.4357, -0.2453, -0.866, -0.1483, 0.3073, -0.94, 0.8861, 0.2727, -0.3748, 0.8847, -0.01064, -0.4661, 0.3638, 0.301, -0.8815, 0.7873, -0.614, 0.05573, 0.5487, -0.774, 0.3158, -0.2367, -0.9427, 0.2353, 0.5487, -0.774, 0.3158, 0.1572, -0.777, 0.6096, -0.2367, -0.9427, 0.2353, -0.767, -0.4283, -0.4778, 0.3223, -0.4436, -0.8363, 0.2395, -0.6644, -0.7079, -0.6149, -0.6551, -0.4391, -0.7653, -0.595, 0.2456, 0.7873, -0.614, 0.05573, -0.2367, -0.9427, 0.2353, -0.7647, -0.6222, -0.1675, 0.1915, -0.9257, 0.3263, -0.6029, -0.7828, 0.1542, -0.6029, -0.7828, 0.1542, 0.1915, -0.9257, 0.3263, -0.3107, -0.7798, 0.5434, -0.3107, -0.7798, 0.5434, 0.1915, -0.9257, 0.3263, 0.2696, -0.6996, 0.6617, -0.4796, -0.6856, 0.5476, -0.2367, -0.9427, 0.2353, 0.1572, -0.777, 0.6096, 0.8593, -0.3403, 0.3818, 0.7777, 0.1896, 0.5994, 0.6753, 0.3042, 0.6719, 0.1572, -0.777, 0.6096, 0.5487, -0.774, 0.3158, 0.7012, 0.1279, 0.7014, -0.9291, 0.1738, -0.3265, -0.5806, -0.3914, -0.7139, -0.7647, -0.6222, -0.1675, 0.8037, -0.4083, -0.4329, -0.0387, -0.4358, -0.8992, 0.127, -0.46, -0.8788, -0.3107, -0.7798, 0.5434, 0.2696, -0.6996, 0.6617, -0.03373, 0.129, 0.9911, -0.6554, -0.4112, -0.6336, 0.3223, -0.4436, -0.8363, -0.767, -0.4283, -0.4778, 0.6235, -0.2397, 0.7442, 0.6407, -0.6404, 0.4235, 0.6591, -0.7482, 0.07582, 0.6591, -0.7482, 0.07582, -0.5806, -0.3914, -0.7139, -0.1929, -0.8246, -0.5318, -0.2979, -0.9255, -0.2339, 0.2291, -0.9264, 0.2988, 0.8275, -0.1264, 0.5471, 0.9668, 0.1908, -0.17, 0.866, -0.1946, -0.4606, 0.947, 0.2617, -0.1862, 0.8037, -0.4083, -0.4329, 0.9338, -0.1058, -0.3419, 0.8593, -0.3403, 0.3818, 0.3246, -0.9404, -0.1016, 0.7803, -0.6205, 0.07816, 0.3223, -0.4436, -0.8363, -0.3107, -0.7798, 0.5434, -0.8731, 0.08039, 0.4808, -0.6029, -0.7828, 0.1542, -0.7909, -0.2523, 0.5576, -0.646, -0.7562, -0.1041, -0.7653, -0.595, 0.2456, 0.02118, 0.7189, 0.6948, -0.6515, 0.6908, 0.3137, -0.8731, 0.08039, 0.4808, -0.7555, -0.6245, -0.1981, -0.0387, -0.4358, -0.8992, 0.0003808, -0.6656, -0.7463, -0.7004, -0.7079, 0.09126, -0.6515, 0.6908, 0.3137, 0.02118, 0.7189, 0.6948, 0.5855, 0.3807, 0.7157, -0.7909, -0.2523, 0.5576, -0.7429, 0.3618, 0.5632, -0.9678, -0.01419, 0.2514, 0.5272, 0.6829, 0.5056, 0.7012, 0.1279, 0.7014, 0.9791, 0.2005, -0.03325, -0.9678, -0.01419, 0.2514, -0.7429, 0.3618, 0.5632, -0.9164, 0.1777, 0.3586, -0.1972, 0.708, 0.6781, -0.2564, 0.1654, 0.9523, 0.7012, 0.1279, 0.7014, 0.9791, 0.2005, -0.03325, 0.7873, -0.614, 0.05573, 0.7707, -0.3645, -0.5226, 0.8651, -0.00021, 0.5017, 0.5855, 0.3807, 0.7157, 0.6235, -0.2397, 0.7442, 0.08305, -0.9965, 0.0, 0.4487, 0.2422, -0.8603, 0.4486, 0.2423, -0.8602, -0.946, -0.1375, 0.2936, 0.3136, -0.5231, -0.7924, 0.3507, -0.8204, -0.4515, -0.3064, -0.9246, 0.2266, -0.6554, -0.4112, -0.6336, -0.767, -0.4283, -0.4778, -0.2564, 0.1654, 0.9523, -0.7909, -0.2523, 0.5576, -0.2367, -0.9427, 0.2353, -0.2979, -0.9255, -0.2339, 0.127, -0.46, -0.8788, -0.0387, -0.4358, -0.8992, -0.3064, -0.9246, 0.2266, -0.6782, -0.4816, 0.555, 0.7803, -0.6205, 0.07816, -0.03373, 0.129, 0.9911, 0.2696, -0.6996, 0.6617, 0.1915, -0.9257, 0.3263, -0.9291, 0.1738, -0.3265, -0.8731, 0.08039, 0.4808, -0.6515, 0.6908, 0.3137, 0.947, 0.2617, -0.1862, 0.8847, -0.01064, -0.4661, 0.8861, 0.2727, -0.3748, 0.9338, -0.1058, -0.3419, 0.8037, -0.4083, -0.4329, 0.127, -0.46, -0.8788, -0.187, 0.244, -0.9516, -0.0155, 0.124, 0.9922, -0.187, 0.244, -0.9516, -0.946, -0.1375, 0.2936, -0.3064, -0.9246, 0.2266, 0.3246, -0.9404, -0.1016, -0.9293, -0.3416, 0.14, -0.8113, -0.1147, -0.5733, -0.6554, -0.4112, -0.6336, -0.8113, -0.1147, -0.5733, 0.0172, 0.003221, -0.9998, 0.1374, -0.4747, -0.8693, 0.8651, -0.00021, 0.5017, 0.6753, 0.3042, 0.6719, 0.7777, 0.1896, 0.5994, 0.8275, -0.1264, 0.5471, 0.8653, -0.4841, -0.1299, -0.1929, -0.8246, -0.5318, -0.646, -0.7562, -0.1041, 0.3507, -0.8204, -0.4515, 0.7707, -0.3645, -0.5226, 0.6407, -0.6404, 0.4235, 0.1915, -0.9257, 0.3263, -0.7647, -0.6222, -0.1675, 0.0, -1.0, 0.0, 0.8833, 0.1849, -0.4308, 0.8833, 0.1849, -0.4308, -0.9209, 0.134, 0.3661, -0.9356, 0.01268, 0.3527, -0.9217, 0.115, 0.3705, -0.8731, 0.08039, 0.4808, -0.9291, 0.1738, -0.3265, -0.7647, -0.6222, -0.1675, 0.2291, -0.9264, 0.2988, 0.5, -0.4832, 0.7188, 0.8717, -0.424, -0.2459, 0.7012, 0.1279, 0.7014, 0.5487, -0.774, 0.3158, 0.7873, -0.614, 0.05573, 0.2291, -0.9264, 0.2988, -0.2979, -0.9255, -0.2339, -0.7555, -0.6245, -0.1981, -0.7429, 0.3618, 0.5632, -0.1972, 0.708, 0.6781, 0.5272, 0.6829, 0.5056, -0.1483, 0.3073, -0.94, -0.4357, -0.2453, -0.866, -0.7316, -0.03491, -0.6808, 0.8717, -0.424, -0.2459, 0.5, -0.4832, 0.7188, 0.1964, -0.6722, 0.7138, 0.7187, -0.6483, -0.2513, -0.7653, -0.595, 0.2456, 0.7707, -0.3645, -0.5226, 0.7873, -0.614, 0.05573, -0.7737, 0.1774, -0.6082, 0.2548, -0.7551, -0.6041, -0.7737, 0.1774, -0.6082, -0.9291, 0.1738, -0.3265, -0.1929, -0.8246, -0.5318, -0.5806, -0.3914, -0.7139, 0.1572, -0.777, 0.6096, -0.2564, 0.1654, 0.9523, -0.4796, -0.6856, 0.5476, 0.8037, -0.4083, -0.4329, 0.8717, -0.424, -0.2459, -0.0387, -0.4358, -0.8992, -0.6554, -0.4112, -0.6336, 0.1374, -0.4747, -0.8693, 0.3223, -0.4436, -0.8363, 0.6235, -0.2397, 0.7442, 0.1915, -0.9257, 0.3263, 0.6407, -0.6404, 0.4235, 0.6591, -0.7482, 0.07582, 0.6407, -0.6404, 0.4235, -0.5806, -0.3914, -0.7139, 0.654, -0.6923, 0.305, -0.6149, -0.6551, -0.4391, 0.2395, -0.6644, -0.7079, -0.7004, -0.7079, 0.09126, 0.7187, -0.6483, -0.2513, 0.1964, -0.6722, 0.7138, 0.654, -0.6923, 0.305, -0.3819, -0.6739, 0.6325, -0.6149, -0.6551, -0.4391, -0.7004, -0.7079, 0.09126, 0.0003808, -0.6656, -0.7463, 0.7187, -0.6483, -0.2513, 0.5, -0.4832, 0.7188, -0.7555, -0.6245, -0.1981, -0.7004, -0.7079, 0.09126, 0.1964, -0.6722, 0.7138, -0.0387, -0.4358, -0.8992, 0.8717, -0.424, -0.2459, 0.7187, -0.6483, -0.2513, 0.0003808, -0.6656, -0.7463, 0.3223, -0.4436, -0.8363, 0.7803, -0.6205, 0.07816, 0.654, -0.6923, 0.305, 0.2395, -0.6644, -0.7079, 0.7803, -0.6205, 0.07816, -0.6782, -0.4816, 0.555, -0.3819, -0.6739, 0.6325, 0.654, -0.6923, 0.305, -0.9789, 0.1468, -0.1419, -0.7737, 0.1774, -0.6082, -0.8113, -0.1147, -0.5733, -0.5286, 0.1948, -0.8262, -0.8113, -0.1147, -0.5733, -0.7737, 0.1774, -0.6082, -0.9164, 0.1777, 0.3586, -0.9209, 0.134, 0.3661, -0.9293, -0.3416, 0.14, -0.9789, 0.1468, -0.1419, -0.9293, -0.3416, 0.14, -0.9217, 0.115, 0.3705, 0.9338, -0.1058, -0.3419, 0.7154, 0.1973, -0.6703, 0.8833, 0.1849, -0.4308, 0.9814, 0.1646, 0.09902, 0.9338, -0.1058, -0.3419, 0.8833, 0.1849, -0.4308, -0.5286, 0.1948, -0.8262, -0.187, 0.244, -0.9516, 0.0172, 0.003221, -0.9998, 0.3638, 0.301, -0.8815, 0.0172, 0.003221, -0.9998, -0.187, 0.244, -0.9516, -0.8278, 0.2754, -0.4887, -0.7727, 0.3091, -0.5545, -0.7316, -0.03491, -0.6808, 0.2679, 0.001485, -0.9634, -0.1483, 0.3073, -0.94, 0.4486, 0.2423, -0.8602, 0.7154, 0.1973, -0.6703, 0.2679, 0.001485, -0.9634, 0.4487, 0.2422, -0.8603, 0.7999, 0.02386, 0.5997, 0.7789, 0.1505, 0.6088, 0.779, 0.1314, 0.613, 0.7777, 0.1896, 0.5994, 0.8593, -0.3403, 0.3818, 0.7789, 0.1505, 0.6088, -0.9362, -0.2096, -0.282, -0.9219, -0.2951, 0.2512, -0.9376, -0.1677, -0.3046, -0.9454, 0.07986, 0.3159, -0.9842, 0.08245, -0.1568, -0.9854, 0.08838, -0.1452, 0.8187, 0.09122, 0.5669, 0.8168, 0.08411, 0.5707, 0.452, 0.06518, 0.8896, -0.2171, -0.1252, 0.9681, -0.3189, -0.05322, 0.9463, -0.8467, -0.2807, 0.4519, 0.8724, 0.01304, -0.4887, 0.8199, 0.0129, -0.5724, 0.8767, 0.01591, -0.4808, 0.8187, 0.09122, 0.5669, 0.9877, 0.09463, 0.1242, 0.8168, 0.08411, 0.5707, 0.9794, -0.1973, -0.04196, 0.8632, -0.05037, -0.5023, 0.989, -0.1436, -0.03455, -0.6883, -0.001511, -0.7255, -0.7031, 0.01242, -0.711, -0.7395, 0.03308, -0.6724, 0.9794, -0.1973, -0.04196, 0.8228, -0.2841, 0.4922, 0.7466, -0.3286, 0.5784, -0.4442, -0.04776, -0.8947, -0.1881, -0.02689, -0.9818, -0.191, 0.01969, -0.9814, -0.9362, -0.2096, -0.282, -0.8756, -0.3349, 0.3482, -0.9219, -0.2951, 0.2512, -0.9454, 0.07986, 0.3159, -0.944, 0.07313, 0.3219, -0.9842, 0.08245, -0.1568, 0.8724, 0.01304, -0.4887, 0.8158, 0.01, -0.5782, 0.8199, 0.0129, -0.5724, 0.8187, 0.09122, 0.5669, 0.9855, 0.1009, 0.1363, 0.9877, 0.09463, 0.1242, 0.9794, -0.1973, -0.04196, 0.8526, -0.05245, -0.5199, 0.8632, -0.05037, -0.5023, -0.6883, -0.001511, -0.7255, -0.6489, -0.02223, -0.7605, -0.7031, 0.01242, -0.711, 0.9794, -0.1973, -0.04196, 0.989, -0.1436, -0.03455, 0.8228, -0.2841, 0.4922, -0.4442, -0.04776, -0.8947, -0.4783, -0.04805, -0.8769, -0.1881, -0.02689, -0.9818, 0.8526, -0.05245, -0.5199, 0.7497, -0.04372, -0.6604, 0.76, -0.04457, -0.6484, 0.9855, 0.1009, 0.1363, 0.9855, 0.1009, 0.1363, 0.9855, 0.1009, 0.1363, 0.8158, 0.01, -0.5782, 0.8158, 0.01, -0.5782, 0.8158, 0.01, -0.5782, -0.8756, -0.3349, 0.3482, -0.8756, -0.3349, 0.3482, -0.8756, -0.3349, 0.3482, -0.2112, 0.04264, -0.9765, -0.2257, -0.02957, -0.9737, -0.2203, 0.01796, -0.9753, -0.2112, 0.04264, -0.9765, -0.2146, -0.0293, -0.9763, -0.2257, -0.02957, -0.9737, 0.7466, -0.3286, 0.5784, 0.7466, -0.3286, 0.5784, 0.7466, -0.3286, 0.5784, 0.7466, -0.3286, 0.5784, 0.7466, -0.3286, 0.5784, 0.7466, -0.3286, 0.5784, -0.7395, 0.03308, -0.6724, -0.7395, 0.03308, -0.6724, -0.7395, 0.03308, -0.6724, -0.7395, 0.03308, -0.6724, -0.7395, 0.03308, -0.6724, -0.7395, 0.03308, -0.6724, 0.452, 0.06518, 0.8896, 0.452, 0.06518, 0.8896, 0.452, 0.06518, 0.8896, 0.452, 0.06518, 0.8896, 0.452, 0.06518, 0.8896, 0.452, 0.06518, 0.8896, -0.9854, 0.08838, -0.1452, -0.9854, 0.08838, -0.1452, -0.9854, 0.08838, -0.1452, -0.9854, 0.08838, -0.1452, -0.9854, 0.08838, -0.1452, -0.9854, 0.08838, -0.1452, 0.918, 0.01397, -0.3963, 0.918, 0.01397, -0.3963, 0.918, 0.01397, -0.3963, 0.918, 0.01397, -0.3963, 0.9852, 0.05528, -0.162, 0.918, 0.01397, -0.3963, 0.9852, 0.05528, -0.162, 0.9921, 0.06417, -0.1074, 0.918, 0.01397, -0.3963, 0.918, 0.01397, -0.3963, 0.918, 0.01397, -0.3963, 0.918, 0.01397, -0.3963, 0.8767, 0.01591, -0.4808, 0.918, 0.01397, -0.3963, 0.8724, 0.01304, -0.4887, 0.8767, 0.01591, -0.4808, 0.918, 0.01397, -0.3963, 0.918, 0.01397, -0.3963, 0.918, 0.01397, -0.3963, 0.918, 0.01397, -0.3963, 0.918, 0.01397, -0.3963, -0.9854, 0.08838, -0.1452, -0.8599, 0.02921, -0.5096, -0.8942, 0.04093, -0.4457, -0.9854, 0.08838, -0.1452, -0.9854, 0.08838, -0.1452, -0.8599, 0.02921, -0.5096, 0.4228, 0.07958, 0.9027, -0.3189, -0.05322, 0.9463, -0.2171, -0.1252, 0.9681, 0.452, 0.06518, 0.8896, 0.4228, 0.07958, 0.9027, -0.2171, -0.1252, 0.9681, 0.452, 0.06518, 0.8896, 0.452, 0.06518, 0.8896, 0.4228, 0.07958, 0.9027, -0.6546, 0.07372, 0.7524, -0.06459, -0.1361, 0.9886, 0.1602, -0.1322, 0.9782, -0.6593, -0.02274, -0.7515, -0.6593, -0.02274, -0.7515, -0.6593, -0.02274, -0.7515, -0.6593, -0.02274, -0.7515, -0.6489, -0.02223, -0.7605, -0.6593, -0.02274, -0.7515, -0.6489, -0.02223, -0.7605, -0.6883, -0.001511, -0.7255, -0.6593, -0.02274, -0.7515, -0.6593, -0.02274, -0.7515, -0.6593, -0.02274, -0.7515, -0.6593, -0.02274, -0.7515, -0.8599, 0.02921, -0.5096, -0.6593, -0.02274, -0.7515, -0.8942, 0.04093, -0.4457, -0.8599, 0.02921, -0.5096, -0.6593, -0.02274, -0.7515, -0.6593, -0.02274, -0.7515, -0.6593, -0.02274, -0.7515, -0.6593, -0.02274, -0.7515, -0.6593, -0.02274, -0.7515, -0.7057, -0.0669, -0.7053, -0.9362, -0.2096, -0.282, -0.9376, -0.1677, -0.3046, -0.6818, 0.05729, 0.7293, -0.6818, 0.05729, 0.7293, -0.6818, 0.05729, 0.7293, -0.6818, 0.05729, 0.7293, -0.944, 0.07313, 0.3219, -0.6818, 0.05729, 0.7293, -0.944, 0.07313, 0.3219, -0.9454, 0.07986, 0.3159, -0.6818, 0.05729, 0.7293, -0.6818, 0.05729, 0.7293, -0.6818, 0.05729, 0.7293, -0.6818, 0.05729, 0.7293, -0.6546, 0.07372, 0.7524, -0.6818, 0.05729, 0.7293, -0.06459, -0.1361, 0.9886, -0.6546, 0.07372, 0.7524, -0.6818, 0.05729, 0.7293, -0.6818, 0.05729, 0.7293, -0.6818, 0.05729, 0.7293, -0.6818, 0.05729, 0.7293, -0.6818, 0.05729, 0.7293, 0.7199, -0.303, 0.6244, 0.1602, -0.1322, 0.9782, -0.06459, -0.1361, 0.9886, 0.3648, -0.01588, -0.931, 0.4793, 0.05001, -0.8762, 0.3953, 0.02994, -0.9181, 0.3648, -0.01588, -0.931, 0.4823, -0.02172, -0.8758, 0.4793, 0.05001, -0.8762, 0.4823, -0.02172, -0.8758, 0.531, 0.02237, -0.8471, 0.4793, 0.05001, -0.8762, 0.3539, -0.0154, -0.9351, 0.3648, -0.01588, -0.931, 0.3953, 0.02994, -0.9181, -0.1375, 0.006448, -0.9905, 0.3648, -0.01588, -0.931, -0.1894, 0.00875, -0.9819, -0.1375, 0.006448, -0.9905, 0.3539, -0.0154, -0.9351, 0.3648, -0.01588, -0.931, 0.3539, -0.0154, -0.9351, 0.3953, 0.02994, -0.9181, 0.3648, -0.01588, -0.931, -0.7395, 0.03308, -0.6724, -0.1375, 0.006448, -0.9905, -0.1894, 0.00875, -0.9819, -0.7395, 0.03308, -0.6724, -0.7395, 0.03308, -0.6724, -0.1375, 0.006448, -0.9905, 0.7466, -0.3286, 0.5784, 0.7199, -0.303, 0.6244, -0.06459, -0.1361, 0.9886, 0.7466, -0.3286, 0.5784, 0.7466, -0.3286, 0.5784, 0.7199, -0.303, 0.6244, -0.2203, 0.01796, -0.9753, 0.334, -0.01259, -0.9425, 0.3654, -0.0114, -0.9308, -0.2203, 0.01796, -0.9753, -0.2257, -0.02957, -0.9737, 0.334, -0.01259, -0.9425, -0.8756, -0.3349, 0.3482, -0.8756, -0.3349, 0.3482, -0.8467, -0.2807, 0.4519, -0.8756, -0.3349, 0.3482, -0.2171, -0.1252, 0.9681, -0.8467, -0.2807, 0.4519, -0.8756, -0.3349, 0.3482, -0.8756, -0.3349, 0.3482, -0.8756, -0.3349, 0.3482, 0.8158, 0.01, -0.5782, 0.8158, 0.01, -0.5782, 0.334, -0.01259, -0.9425, 0.8158, 0.01, -0.5782, 0.3654, -0.0114, -0.9308, 0.334, -0.01259, -0.9425, 0.8158, 0.01, -0.5782, 0.8158, 0.01, -0.5782, 0.8158, 0.01, -0.5782, 0.9855, 0.1009, 0.1363, 0.9855, 0.1009, 0.1363, 0.9852, 0.05528, -0.162, 0.9855, 0.1009, 0.1363, 0.9921, 0.06417, -0.1074, 0.9852, 0.05528, -0.162, 0.9855, 0.1009, 0.1363, 0.9855, 0.1009, 0.1363, 0.9855, 0.1009, 0.1363, -0.717, -0.0653, -0.694, -0.717, -0.0653, -0.694, -0.717, -0.0653, -0.694, -0.717, -0.0653, -0.694, -0.4783, -0.04805, -0.8769, -0.717, -0.0653, -0.694, -0.4783, -0.04805, -0.8769, -0.4442, -0.04776, -0.8947, -0.717, -0.0653, -0.694, -0.717, -0.0653, -0.694, -0.717, -0.0653, -0.694, -0.717, -0.0653, -0.694, -0.7057, -0.0669, -0.7053, -0.717, -0.0653, -0.694, -0.9362, -0.2096, -0.282, -0.7057, -0.0669, -0.7053, -0.717, -0.0653, -0.694, -0.717, -0.0653, -0.694, -0.717, -0.0653, -0.694, -0.717, -0.0653, -0.694, -0.717, -0.0653, -0.694, 0.76, -0.04457, -0.6484, 0.7497, -0.04372, -0.6604, 0.5651, -0.0291, -0.8245, 0.7497, -0.04372, -0.6604, 0.531, 0.02237, -0.8471, 0.5651, -0.0291, -0.8245, 0.8526, -0.05245, -0.5199, 0.8526, -0.05245, -0.5199, 0.76, -0.04457, -0.6484, 0.4823, -0.02172, -0.8758, 0.5651, -0.0291, -0.8245, 0.531, 0.02237, -0.8471, 0.8632, -0.05037, -0.5023, 0.8526, -0.05245, -0.5199, 0.8526, -0.05245, -0.5199, 0.8526, -0.05245, -0.5199, 0.8526, -0.05245, -0.5199, 0.8526, -0.05245, -0.5199, 0.9877, 0.09463, 0.1242, 0.9855, 0.1009, 0.1363, 0.9855, 0.1009, 0.1363, 0.9855, 0.1009, 0.1363, 0.9855, 0.1009, 0.1363, 0.9855, 0.1009, 0.1363, 0.8199, 0.0129, -0.5724, 0.8158, 0.01, -0.5782, 0.8158, 0.01, -0.5782, 0.8158, 0.01, -0.5782, 0.8158, 0.01, -0.5782, 0.8158, 0.01, -0.5782, -0.9219, -0.2951, 0.2512, -0.8756, -0.3349, 0.3482, -0.8756, -0.3349, 0.3482, -0.8756, -0.3349, 0.3482, -0.8756, -0.3349, 0.3482, -0.8756, -0.3349, 0.3482, -0.191, 0.01969, -0.9814, -0.2146, -0.0293, -0.9763, -0.2112, 0.04264, -0.9765, -0.191, 0.01969, -0.9814, -0.1881, -0.02689, -0.9818, -0.2146, -0.0293, -0.9763, 0.7466, -0.3286, 0.5784, 0.7466, -0.3286, 0.5784, 0.7466, -0.3286, 0.5784, 0.7466, -0.3286, 0.5784, 0.8228, -0.2841, 0.4922, 0.7466, -0.3286, 0.5784, -0.7395, 0.03308, -0.6724, -0.7395, 0.03308, -0.6724, -0.7395, 0.03308, -0.6724, -0.7395, 0.03308, -0.6724, -0.7031, 0.01242, -0.711, -0.7395, 0.03308, -0.6724, 0.452, 0.06518, 0.8896, 0.452, 0.06518, 0.8896, 0.452, 0.06518, 0.8896, 0.452, 0.06518, 0.8896, 0.8168, 0.08411, 0.5707, 0.452, 0.06518, 0.8896, -0.9854, 0.08838, -0.1452, -0.9854, 0.08838, -0.1452, -0.9854, 0.08838, -0.1452, -0.9854, 0.08838, -0.1452, -0.9842, 0.08245, -0.1568, -0.9854, 0.08838, -0.1452, -0.2112, 0.04264, -0.9765, -0.2203, 0.01796, -0.9753, -0.2068, 0.1134, -0.9718, -0.2068, 0.1144, -0.9717, 0.4793, 0.05001, -0.8762, 0.531, 0.02237, -0.8471, 0.4728, 0.1219, -0.8727, 0.4729, 0.1209, -0.8728, 0.3953, 0.02994, -0.9181, 0.4793, 0.05001, -0.8762, 0.4729, 0.1209, -0.8728, 0.473, 0.12, -0.8729, -0.191, 0.01969, -0.9814, -0.2112, 0.04264, -0.9765, -0.2068, 0.1144, -0.9717, -0.2067, 0.1154, -0.9716, -0.8835, 0.1777, -0.4335, -0.8278, 0.2754, -0.4887, -0.6957, -0.2026, -0.6892, 0.8593, -0.3403, 0.3818, 0.9814, 0.1646, 0.09902, 0.779, 0.1314, 0.613, 0.8593, -0.3403, 0.3818, 0.779, 0.1314, 0.613, 0.7789, 0.1505, 0.6088, -0.8113, -0.1147, -0.5733, -0.7737, 0.1774, -0.6082, -0.7737, 0.1774, -0.6082, -0.9293, -0.3416, 0.14, -0.9209, 0.134, 0.3661, -0.9217, 0.115, 0.3705, 0.9338, -0.1058, -0.3419, 0.8833, 0.1849, -0.4308, 0.8833, 0.1849, -0.4308, 0.0172, 0.003221, -0.9998, -0.187, 0.244, -0.9516, -0.187, 0.244, -0.9516, 0.2679, 0.001485, -0.9634, 0.4486, 0.2423, -0.8602, 0.4487, 0.2422, -0.8603, -0.7429, 0.3618, 0.5632, 0.5272, 0.6829, 0.5056, 0.3499, 0.5652, 0.747, -0.133, 0.558, 0.8191, 0.5272, 0.6829, 0.5056, 0.9057, 0.3038, 0.2955, 0.749, 0.4379, 0.4973, 0.3499, 0.5652, 0.747, -0.9494, 0.3139, -0.004315, -0.6515, 0.6908, 0.3137, -0.4952, 0.7191, 0.4875, -0.7928, 0.5699, 0.2162, -0.6515, 0.6908, 0.3137, 0.5855, 0.3807, 0.7157, -0.1179, 0.7371, 0.6654, -0.4952, 0.7191, 0.4875])] * 3)])

# ---- objects
ob_body = bpy.data.objects.new('Body', me_mesh_010)

# ---- transforms, parenting, visibility, modifiers, constraints
ob_body.location = (1.41e-08, -5.029e-08, -7.45e-09)
ob_body.rotation_euler = (1.616, -8.437e-11, 1.861e-09)
ob_body.scale = (1.0, 1.0, 1.0)
ob_body.color = (0.8, 0.8, 0.8, 1.0)
_vg = ob_body.vertex_groups.new(name='Bip01_L_Calf')
for _i, _w in zip([21, 23, 27, 28, 32, 90, 99, 102, 104, 105, 109, 110, 112, 113, 116, 118, 120, 122, 123, 124, 125, 133, 134, 136, 142, 143, 146, 148, 149, 150, 151, 152, 153, 156, 157, 158, 160, 164, 167, 173, 174, 177, 178, 179, 180, 181, 183, 184, 195, 196, 197, 198, 201, 205, 206, 207, 208, 209, 210, 211, 212, 213, 214, 225, 226, 229, 230, 233, 234, 236], [1.0, 1.0, 1.0, 1.0, 1.0, 1.0, 1.0, 1.0, 1.0, 1.0, 1.0, 1.0, 1.0, 1.0, 1.0, 1.0, 1.0, 1.0, 1.0, 1.0, 1.0, 0.5, 0.5, 1.0, 1.0, 1.0, 1.0, 1.0, 0.25, 0.75, 0.25, 1.0, 0.75, 0.25, 1.0, 1.0, 1.0, 1.0, 1.0, 1.0, 1.0, 1.0, 1.0, 1.0, 1.0, 0.25, 1.0, 0.25, 1.0, 1.0, 1.0, 1.0, 1.0, 1.0, 1.0, 0.25, 0.25, 1.0, 1.0, 1.0, 1.0, 1.0, 1.0, 0.75, 0.5, 0.75, 0.5, 1.0, 1.0, 1.0]): _vg.add([_i], _w, 'REPLACE')
_vg = ob_body.vertex_groups.new(name='Bip01_L_Foot')
for _i, _w in zip([0, 1, 2, 3, 4, 5, 6, 7, 8, 9, 10, 11, 12, 13, 14, 15, 16, 17, 18, 19, 20, 21, 22, 23, 24, 25, 26, 28, 29, 30, 31, 32, 66, 67, 68, 69, 70, 71, 72, 73, 74, 75, 89, 90, 91, 92, 93, 94, 99, 102, 104, 105, 109, 110, 112, 113, 116, 118, 119, 120, 121, 122, 124, 125, 133, 134, 136, 142, 143, 144, 146, 148, 149, 150, 151, 152, 153, 156, 157, 164, 167, 173, 174, 175, 177, 178, 179, 181, 183, 184, 195, 196, 197, 198, 199, 201, 205, 206, 207, 208, 209, 210, 211, 212, 213, 214, 225, 226, 229, 230, 233, 234, 236, 238, 240, 241], [1.0, 1.0, 1.0, 1.0, 1.0, 1.0, 1.0, 1.0, 1.0, 1.0, 1.0, 1.0, 0.9962, 1.0, 1.0, 1.0, 1.0, 1.0, 0.9794, 1.0, 1.0, 1.0, 1.0, 1.0, 1.0, 1.0, 1.0, 1.0, 1.0, 1.0, 1.0, 1.0, 1.0, 1.0, 1.0, 1.0, 1.0, 1.0, 1.0, 0.9962, 0.9794, 1.0, 1.0, 1.0, 1.0, 1.0, 0.9794, 1.0, 0.5, 1.0, 1.0, 0.75, 0.75, 1.0, 1.0, 0.25, 1.0, 1.0, 1.0, 1.0, 1.0, 1.0, 1.0, 1.0, 1.0, 0.5, 0.5, 1.0, 1.0, 1.0, 1.0, 0.75, 0.75, 1.0, 0.75, 0.75, 0.25, 1.0, 0.75, 0.75, 0.75, 1.0, 1.0, 1.0, 0.75, 1.0, 0.25, 0.75, 0.75, 0.75, 0.75, 0.75, 1.0, 1.0, 1.0, 1.0, 0.75, 0.75, 0.75, 0.75, 0.75, 0.75, 0.5, 0.25, 0.75, 0.75, 0.25, 0.5, 0.75, 0.75, 1.0, 1.0, 1.0, 1.0, 1.0, 1.0]): _vg.add([_i], _w, 'REPLACE')
_vg = ob_body.vertex_groups.new(name='Bip01_R_Calf')
for _i, _w in zip([54, 59, 60, 64, 65, 88, 100, 101, 103, 106, 107, 108, 111, 114, 115, 117, 127, 129, 130, 131, 132, 137, 138, 139, 140, 141, 145, 154, 159, 161, 162, 163, 165, 166, 168, 169, 170, 171, 172, 176, 182, 185, 186, 187, 188, 189, 190, 191, 192, 193, 194, 200, 202, 203, 204, 215, 216, 217, 218, 219, 220, 221, 222, 223, 224, 227, 228, 231, 232, 235], [0.9552, 1.0, 1.0, 1.0, 0.9776, 0.9776, 1.0, 0.9888, 1.0, 1.0, 0.9832, 0.9791, 1.0, 1.0, 0.9944, 1.0, 0.9552, 1.0, 1.0, 1.0, 0.9776, 0.4776, 0.5, 1.0, 0.9888, 0.9664, 1.0, 0.2498, 0.9995, 0.9662, 0.2388, 0.2498, 0.2495, 0.75, 1.0, 1.0, 0.996, 0.9832, 0.9608, 1.0, 1.0, 0.7164, 0.25, 1.0, 1.0, 0.996, 0.9944, 0.9791, 0.9623, 0.972, 1.0, 1.0, 0.996, 0.996, 0.996, 1.0, 1.0, 0.9735, 0.9679, 0.9847, 0.9904, 0.7495, 0.4995, 0.4886, 0.7274, 0.2498, 0.2498, 1.0, 0.9888, 0.9944]): _vg.add([_i], _w, 'REPLACE')
_vg = ob_body.vertex_groups.new(name='Bip01_R_Foot')
for _i, _w in zip([30, 33, 34, 35, 36, 37, 38, 39, 40, 41, 42, 43, 44, 45, 46, 47, 48, 49, 50, 51, 52, 53, 54, 55, 56, 57, 58, 59, 60, 61, 62, 63, 64, 65, 76, 77, 78, 79, 80, 81, 82, 83, 84, 85, 86, 87, 88, 95, 96, 97, 98, 100, 101, 103, 106, 107, 108, 111, 114, 115, 117, 126, 127, 128, 129, 130, 131, 132, 135, 137, 138, 139, 140, 141, 145, 147, 154, 155, 159, 161, 162, 163, 165, 166, 168, 169, 170, 171, 172, 176, 182, 185, 186, 187, 188, 189, 190, 191, 192, 193, 194, 200, 202, 203, 204, 215, 216, 217, 218, 219, 220, 221, 222, 223, 224, 227, 228, 231, 232, 235, 237, 239, 242], [0.01035, 1.0, 1.0, 1.0, 1.0, 1.0, 1.0, 1.0, 0.9991, 1.0, 1.0, 1.0, 1.0, 1.0, 1.0, 1.0, 1.0, 1.0, 1.0, 0.999, 0.9999, 1.0, 0.9954, 1.0, 1.0, 1.0, 1.0, 0.9999, 1.0, 1.0, 1.0, 1.0, 1.0, 0.9977, 1.0, 1.0, 0.9991, 1.0, 1.0, 1.0, 1.0, 1.0, 0.999, 0.9999, 1.0, 1.0, 0.9977, 1.0, 1.0, 0.999, 0.9999, 1.0, 0.9989, 1.0, 1.0, 0.9983, 0.7483, 1.0, 1.0, 0.9994, 1.0, 1.0, 0.9954, 1.0, 0.9999, 1.0, 1.0, 0.9977, 1.0, 0.9977, 1.0, 1.0, 0.9989, 0.9966, 1.0, 1.0, 0.75, 1.0, 0.75, 0.7466, 0.9989, 0.75, 0.75, 1.0, 1.0, 0.75, 0.75, 0.9983, 0.996, 1.0, 0.75, 0.9966, 1.0, 0.75, 1.0, 0.75, 0.9994, 0.7483, 0.7466, 0.9971, 0.75, 1.0, 0.75, 0.75, 0.75, 0.75, 0.75, 0.7477, 0.7471, 0.7489, 0.7494, 0.75, 0.75, 0.7489, 0.7477, 0.75, 0.75, 1.0, 0.9989, 0.9994, 1.0, 1.0, 1.0]): _vg.add([_i], _w, 'REPLACE')
_m = ob_body.modifiers.new('Bip01', 'ARMATURE')

# ---- collection membership
col_collection.objects.link(ob_body)

# ---- scene / render settings (as saved in the file)
scene.frame_start = 1; scene.frame_end = 250; scene.frame_set(16)
scene.render.engine = 'BLENDER_EEVEE_NEXT'
scene.render.fps = 30
scene.cycles.sampling_pattern = 'TABULATED_SOBOL'
scene.eevee.ray_tracing_options.trace_max_roughness = 0.0
bpy.context.view_layer.update()

# ---- added for rendering (the .blend has no active camera and no usable light): camera, sun
cam_auto = bpy.data.cameras.new('AutoCamera')
cam_auto.lens = 50.0
cam_auto.sensor_width = 36.0
cam_auto.clip_end = 1000.0
ob_auto_camera = bpy.data.objects.new('AutoCamera', cam_auto)
scene.collection.objects.link(ob_auto_camera)
ob_auto_camera.location = (0.235143, -0.261795, 0.241141)
ob_auto_camera.rotation_euler = (1.09748, -7.21219e-08, 0.694738)
scene.camera = ob_auto_camera
light_auto_sun = bpy.data.lights.new('AutoSun', 'SUN')
light_auto_sun.energy = 3.0
light_auto_sun.angle = 0.0523599
ob_auto_sun = bpy.data.objects.new('AutoSun', light_auto_sun)
scene.collection.objects.link(ob_auto_sun)
ob_auto_sun.rotation_euler = (0.872665, 0.174533, 0.523599)
bpy.context.view_layer.update()

